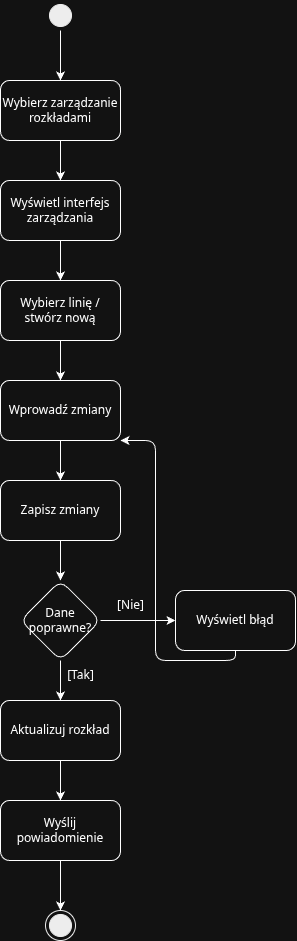

The diagram above was exported from draw.io. Its source (the exported page's mxGraphModel, read from the mxfile embedded in the PNG):
<mxGraphModel dx="1544" dy="703" grid="1" gridSize="10" guides="1" tooltips="1" connect="1" arrows="1" fold="1" page="1" pageScale="1" pageWidth="827" pageHeight="1169" math="0" shadow="0">
  <root>
    <mxCell id="0" />
    <mxCell id="1" parent="0" />
    <mxCell id="4" value="" style="ellipse;html=1;shape=startState;fillColor=#000000;strokeColor=#000000;" parent="1" vertex="1">
      <mxGeometry x="390" y="40" width="30" height="30" as="geometry" />
    </mxCell>
    <mxCell id="5" value="" style="endArrow=classic;html=1;entryX=0.5;entryY=0;entryDx=0;entryDy=0;" parent="1" source="4" target="6" edge="1">
      <mxGeometry width="50" height="50" relative="1" as="geometry">
        <mxPoint x="405" y="90" as="sourcePoint" />
        <mxPoint x="405" y="120" as="targetPoint" />
      </mxGeometry>
    </mxCell>
    <mxCell id="6" value="Wybierz zarządzanie rozkładami" style="rounded=1;whiteSpace=wrap;html=1;" parent="1" vertex="1">
      <mxGeometry x="345" y="120" width="120" height="60" as="geometry" />
    </mxCell>
    <mxCell id="7" value="" style="endArrow=classic;html=1;entryX=0.5;entryY=0;entryDx=0;entryDy=0;" parent="1" source="6" target="8" edge="1">
      <mxGeometry width="50" height="50" relative="1" as="geometry">
        <mxPoint x="405" y="180" as="sourcePoint" />
        <mxPoint x="405" y="220" as="targetPoint" />
      </mxGeometry>
    </mxCell>
    <mxCell id="8" value="Wyświetl interfejs zarządzania" style="rounded=1;whiteSpace=wrap;html=1;" parent="1" vertex="1">
      <mxGeometry x="345" y="220" width="120" height="60" as="geometry" />
    </mxCell>
    <mxCell id="9" value="" style="endArrow=classic;html=1;entryX=0.5;entryY=0;entryDx=0;entryDy=0;" parent="1" source="8" target="10" edge="1">
      <mxGeometry width="50" height="50" relative="1" as="geometry">
        <mxPoint x="405" y="280" as="sourcePoint" />
        <mxPoint x="405" y="320" as="targetPoint" />
      </mxGeometry>
    </mxCell>
    <mxCell id="10" value="Wybierz linię / stwórz nową" style="rounded=1;whiteSpace=wrap;html=1;" parent="1" vertex="1">
      <mxGeometry x="345" y="320" width="120" height="60" as="geometry" />
    </mxCell>
    <mxCell id="11" value="" style="endArrow=classic;html=1;entryX=0.5;entryY=0;entryDx=0;entryDy=0;" parent="1" source="10" target="12" edge="1">
      <mxGeometry width="50" height="50" relative="1" as="geometry">
        <mxPoint x="405" y="380" as="sourcePoint" />
        <mxPoint x="405" y="420" as="targetPoint" />
      </mxGeometry>
    </mxCell>
    <mxCell id="12" value="Wprowadź zmiany" style="rounded=1;whiteSpace=wrap;html=1;" parent="1" vertex="1">
      <mxGeometry x="345" y="420" width="120" height="60" as="geometry" />
    </mxCell>
    <mxCell id="13" value="" style="endArrow=classic;html=1;entryX=0.5;entryY=0;entryDx=0;entryDy=0;" parent="1" source="12" target="14" edge="1">
      <mxGeometry width="50" height="50" relative="1" as="geometry">
        <mxPoint x="405" y="480" as="sourcePoint" />
        <mxPoint x="405" y="520" as="targetPoint" />
      </mxGeometry>
    </mxCell>
    <mxCell id="14" value="Zapisz zmiany" style="rounded=1;whiteSpace=wrap;html=1;" parent="1" vertex="1">
      <mxGeometry x="345" y="520" width="120" height="60" as="geometry" />
    </mxCell>
    <mxCell id="15" value="" style="endArrow=classic;html=1;entryX=0.5;entryY=0;entryDx=0;entryDy=0;" parent="1" source="14" target="20" edge="1">
      <mxGeometry width="50" height="50" relative="1" as="geometry">
        <mxPoint x="405" y="580" as="sourcePoint" />
        <mxPoint x="405" y="620" as="targetPoint" />
      </mxGeometry>
    </mxCell>
    <mxCell id="AfOcddhcshs5uSGDQdIN-27" style="edgeStyle=orthogonalEdgeStyle;rounded=0;orthogonalLoop=1;jettySize=auto;html=1;exitX=0.5;exitY=1;exitDx=0;exitDy=0;entryX=0.5;entryY=0;entryDx=0;entryDy=0;" edge="1" parent="1" source="16" target="AfOcddhcshs5uSGDQdIN-26">
      <mxGeometry relative="1" as="geometry" />
    </mxCell>
    <mxCell id="16" value="Aktualizuj rozkład" style="rounded=1;whiteSpace=wrap;html=1;" parent="1" vertex="1">
      <mxGeometry x="345" y="740" width="120" height="60" as="geometry" />
    </mxCell>
    <mxCell id="18" value="" style="ellipse;html=1;shape=endState;fillColor=#000000;strokeColor=#000000;" parent="1" vertex="1">
      <mxGeometry x="390" y="950" width="30" height="30" as="geometry" />
    </mxCell>
    <mxCell id="20" value="Dane poprawne?" style="rhombus;whiteSpace=wrap;html=1;rounded=1;" parent="1" vertex="1">
      <mxGeometry x="365" y="620" width="80" height="80" as="geometry" />
    </mxCell>
    <mxCell id="21" value="" style="endArrow=classic;html=1;" parent="1" source="20" target="16" edge="1">
      <mxGeometry width="50" height="50" relative="1" as="geometry">
        <mxPoint x="405" y="700" as="sourcePoint" />
        <mxPoint x="405" y="720" as="targetPoint" />
      </mxGeometry>
    </mxCell>
    <mxCell id="22" value="[Tak]" style="text;html=1;align=center;verticalAlign=middle;resizable=0;points=[];autosize=1;strokeColor=none;fillColor=none;" parent="1" vertex="1">
      <mxGeometry x="405" y="700" width="40" height="30" as="geometry" />
    </mxCell>
    <mxCell id="23" value="Wyświetl błąd" style="rounded=1;whiteSpace=wrap;html=1;" parent="1" vertex="1">
      <mxGeometry x="520" y="630" width="120" height="60" as="geometry" />
    </mxCell>
    <mxCell id="24" value="" style="endArrow=classic;html=1;" parent="1" source="20" target="23" edge="1">
      <mxGeometry width="50" height="50" relative="1" as="geometry">
        <mxPoint x="445" y="660" as="sourcePoint" />
        <mxPoint x="520" y="650" as="targetPoint" />
      </mxGeometry>
    </mxCell>
    <mxCell id="25" value="[Nie]" style="text;html=1;align=center;verticalAlign=middle;resizable=0;points=[];autosize=1;strokeColor=none;fillColor=none;" parent="1" vertex="1">
      <mxGeometry x="455" y="630" width="40" height="30" as="geometry" />
    </mxCell>
    <mxCell id="26" value="" style="endArrow=classic;html=1;exitX=0.5;exitY=1;exitDx=0;exitDy=0;entryX=1;entryY=1;entryDx=0;entryDy=0;" parent="1" source="23" target="12" edge="1">
      <mxGeometry width="50" height="50" relative="1" as="geometry">
        <mxPoint x="580" y="680" as="sourcePoint" />
        <mxPoint x="465" y="480" as="targetPoint" />
        <Array as="points">
          <mxPoint x="580" y="700" />
          <mxPoint x="500" y="700" />
          <mxPoint x="500" y="480" />
        </Array>
      </mxGeometry>
    </mxCell>
    <mxCell id="AfOcddhcshs5uSGDQdIN-28" style="edgeStyle=orthogonalEdgeStyle;rounded=0;orthogonalLoop=1;jettySize=auto;html=1;exitX=0.5;exitY=1;exitDx=0;exitDy=0;entryX=0.5;entryY=0;entryDx=0;entryDy=0;" edge="1" parent="1" source="AfOcddhcshs5uSGDQdIN-26" target="18">
      <mxGeometry relative="1" as="geometry" />
    </mxCell>
    <mxCell id="AfOcddhcshs5uSGDQdIN-26" value="Wyślij powiadomienie" style="rounded=1;whiteSpace=wrap;html=1;" vertex="1" parent="1">
      <mxGeometry x="345" y="840" width="120" height="60" as="geometry" />
    </mxCell>
  </root>
</mxGraphModel>